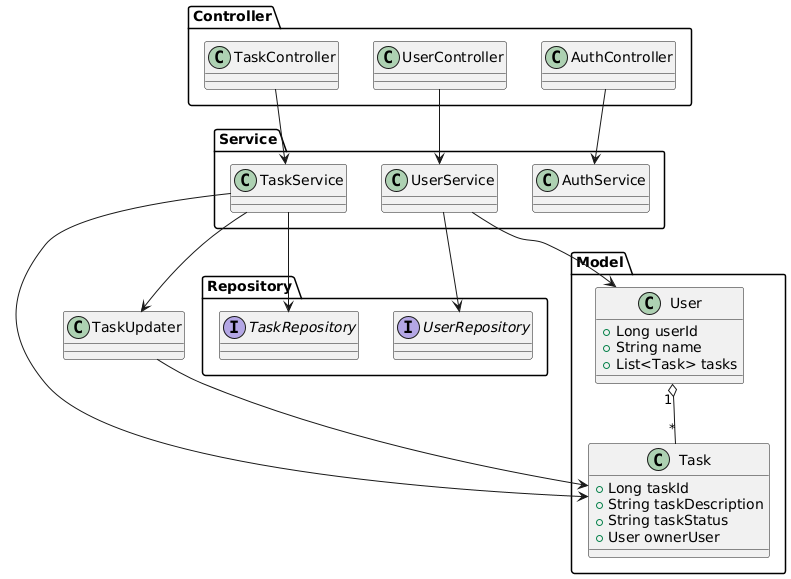

The diagram above was rendered by PlantUML. Its source (embedded in the PNG):
@startuml
package "Model" {
    class User {
        + Long userId
        + String name
        + List<Task> tasks
    }

    class Task {
        + Long taskId
        + String taskDescription
        + String taskStatus
        + User ownerUser
    }

    User "1" o-- "*" Task
}

package "Repository" {
    interface UserRepository
    interface TaskRepository
}

package "Service" {
    class TaskService
    class UserService
    class AuthService
}

package "Controller" {
    class TaskController
    class UserController
    class AuthController
}

class TaskUpdater

AuthController--> AuthService
UserController --> UserService
TaskController --> TaskService


UserService --> UserRepository
TaskService --> TaskRepository
TaskService --> TaskUpdater 


TaskUpdater --> Task

UserService --> User
TaskService --> Task
@enduml